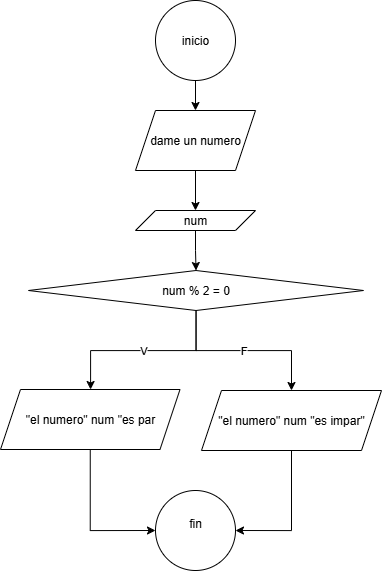

The diagram above was exported from draw.io. Its source (the exported page's mxGraphModel, read from the mxfile embedded in the PNG):
<mxGraphModel dx="1585" dy="991" grid="1" gridSize="10" guides="1" tooltips="1" connect="1" arrows="1" fold="1" page="1" pageScale="1" pageWidth="850" pageHeight="1100" math="0" shadow="0">
  <root>
    <mxCell id="0" />
    <mxCell id="1" parent="0" />
    <mxCell id="cYk4JXSVG4o7YewE_x8Z-1" value="" style="edgeStyle=orthogonalEdgeStyle;rounded=0;orthogonalLoop=1;jettySize=auto;html=1;" edge="1" parent="1" source="cYk4JXSVG4o7YewE_x8Z-2" target="cYk4JXSVG4o7YewE_x8Z-4">
      <mxGeometry relative="1" as="geometry" />
    </mxCell>
    <mxCell id="cYk4JXSVG4o7YewE_x8Z-2" value="inicio" style="ellipse;whiteSpace=wrap;html=1;" vertex="1" parent="1">
      <mxGeometry x="425" y="170" width="80" height="80" as="geometry" />
    </mxCell>
    <mxCell id="cYk4JXSVG4o7YewE_x8Z-3" value="" style="edgeStyle=orthogonalEdgeStyle;rounded=0;orthogonalLoop=1;jettySize=auto;html=1;entryX=0.5;entryY=0;entryDx=0;entryDy=0;" edge="1" parent="1" source="cYk4JXSVG4o7YewE_x8Z-4" target="cYk4JXSVG4o7YewE_x8Z-6">
      <mxGeometry relative="1" as="geometry">
        <mxPoint x="465" y="470" as="targetPoint" />
      </mxGeometry>
    </mxCell>
    <mxCell id="cYk4JXSVG4o7YewE_x8Z-4" value="dame un numero" style="shape=parallelogram;perimeter=parallelogramPerimeter;whiteSpace=wrap;html=1;fixedSize=1;" vertex="1" parent="1">
      <mxGeometry x="405" y="280" width="120" height="60" as="geometry" />
    </mxCell>
    <mxCell id="cYk4JXSVG4o7YewE_x8Z-5" value="" style="edgeStyle=orthogonalEdgeStyle;rounded=0;orthogonalLoop=1;jettySize=auto;html=1;" edge="1" parent="1" source="cYk4JXSVG4o7YewE_x8Z-6" target="cYk4JXSVG4o7YewE_x8Z-9">
      <mxGeometry relative="1" as="geometry" />
    </mxCell>
    <mxCell id="cYk4JXSVG4o7YewE_x8Z-6" value="num" style="shape=parallelogram;perimeter=parallelogramPerimeter;whiteSpace=wrap;html=1;fixedSize=1;" vertex="1" parent="1">
      <mxGeometry x="405" y="380" width="120" height="20" as="geometry" />
    </mxCell>
    <mxCell id="cYk4JXSVG4o7YewE_x8Z-7" value="V" style="edgeStyle=orthogonalEdgeStyle;rounded=0;orthogonalLoop=1;jettySize=auto;html=1;" edge="1" parent="1" source="cYk4JXSVG4o7YewE_x8Z-9" target="cYk4JXSVG4o7YewE_x8Z-11">
      <mxGeometry relative="1" as="geometry">
        <Array as="points">
          <mxPoint x="466" y="520" />
          <mxPoint x="360" y="520" />
        </Array>
      </mxGeometry>
    </mxCell>
    <mxCell id="cYk4JXSVG4o7YewE_x8Z-8" value="F" style="edgeStyle=orthogonalEdgeStyle;rounded=0;orthogonalLoop=1;jettySize=auto;html=1;" edge="1" parent="1" source="cYk4JXSVG4o7YewE_x8Z-9" target="cYk4JXSVG4o7YewE_x8Z-13">
      <mxGeometry relative="1" as="geometry" />
    </mxCell>
    <mxCell id="cYk4JXSVG4o7YewE_x8Z-9" value="num % 2 = 0" style="rhombus;whiteSpace=wrap;html=1;" vertex="1" parent="1">
      <mxGeometry x="298" y="440" width="335" height="40" as="geometry" />
    </mxCell>
    <mxCell id="cYk4JXSVG4o7YewE_x8Z-10" style="edgeStyle=orthogonalEdgeStyle;rounded=0;orthogonalLoop=1;jettySize=auto;html=1;exitX=0.5;exitY=1;exitDx=0;exitDy=0;entryX=0;entryY=0.5;entryDx=0;entryDy=0;" edge="1" parent="1" source="cYk4JXSVG4o7YewE_x8Z-11" target="cYk4JXSVG4o7YewE_x8Z-14">
      <mxGeometry relative="1" as="geometry" />
    </mxCell>
    <mxCell id="cYk4JXSVG4o7YewE_x8Z-11" value="&quot;el numero&quot; num &quot;es par" style="shape=parallelogram;perimeter=parallelogramPerimeter;whiteSpace=wrap;html=1;fixedSize=1;" vertex="1" parent="1">
      <mxGeometry x="270" y="559" width="179.5" height="60" as="geometry" />
    </mxCell>
    <mxCell id="cYk4JXSVG4o7YewE_x8Z-12" style="edgeStyle=orthogonalEdgeStyle;rounded=0;orthogonalLoop=1;jettySize=auto;html=1;exitX=0.5;exitY=1;exitDx=0;exitDy=0;entryX=1;entryY=0.5;entryDx=0;entryDy=0;" edge="1" parent="1" source="cYk4JXSVG4o7YewE_x8Z-13" target="cYk4JXSVG4o7YewE_x8Z-14">
      <mxGeometry relative="1" as="geometry" />
    </mxCell>
    <mxCell id="cYk4JXSVG4o7YewE_x8Z-13" value="&quot;el numero&quot; num &quot;es impar&quot;" style="shape=parallelogram;perimeter=parallelogramPerimeter;whiteSpace=wrap;html=1;fixedSize=1;" vertex="1" parent="1">
      <mxGeometry x="471" y="560" width="180" height="60" as="geometry" />
    </mxCell>
    <mxCell id="cYk4JXSVG4o7YewE_x8Z-14" value="fin&lt;div&gt;&lt;br&gt;&lt;/div&gt;" style="ellipse;whiteSpace=wrap;html=1;" vertex="1" parent="1">
      <mxGeometry x="425" y="660" width="80" height="80" as="geometry" />
    </mxCell>
  </root>
</mxGraphModel>